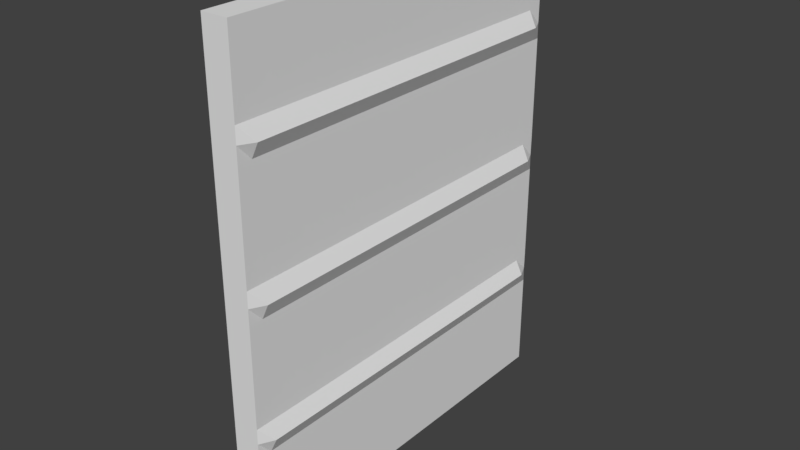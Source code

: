 # Source: wall.blend  (saved by Blender 2.79.0; exported with 4.5.12 LTS)
import bpy
from mathutils import Matrix  # noqa: F401  (used for matrix-valued properties, if any)

bpy.ops.wm.read_factory_settings(use_empty=True)
scene = bpy.context.scene
scene.name = 'Scene'

# ---- collections
col_collection_1 = bpy.data.collections.new('Collection 1'); scene.collection.children.link(col_collection_1)

# ---- materials (node trees are filled in below, after node groups)
mat_material = bpy.data.materials.new('Material')
mat_material.alpha_threshold = 0.0
mat_material.use_transparent_shadow = False
mat_material.roughness = 0.5
mat_material.line_color = (0.0, 0.0, 0.0, 1.0)

# ---- material node trees

# ---- world
world_world = bpy.data.worlds.new('World'); scene.world = world_world
world_world.color = (0.05088, 0.05088, 0.05088)
world_world.use_sun_shadow = False
world_world.sun_shadow_jitter_overblur = 0.0
world_world.cycles.sampling_method = 'MANUAL'

# ---- meshes
me_cube = bpy.data.meshes.new('Cube')
me_cube.from_pydata([(0.05641, 0.8197, -1.0), (0.05641, -0.8197, -1.0), (-0.05641, -0.8197, -1.0), (-0.05641, 0.8197, -1.0), (0.05641, 0.8197, 1.0), (0.05641, -0.8197, 1.0), (-0.05641, -0.8197, 1.0), (-0.05641, 0.8197, 1.0), (0.05641, 0.8197, 0.6703), (0.05641, -0.8197, 0.6703), (-0.05641, -0.8197, 0.6703), (-0.05641, 0.8197, 0.6703), (0.05623, 0.8197, 0.6041), (0.05623, -0.8197, 0.6041), (-0.05641, -0.8197, 0.6041), (-0.05641, 0.8197, 0.6041), (0.05641, 0.8197, 0.5401), (0.05641, -0.8197, 0.5401), (-0.05641, -0.8197, 0.5401), (-0.05641, 0.8197, 0.5401), (0.05641, 0.8197, 0.09493), (0.05641, -0.8197, 0.09493), (-0.05641, -0.8197, 0.09493), (-0.05641, 0.8197, 0.09493), (0.05576, 0.8197, 0.02767), (0.05576, -0.8197, 0.02767), (-0.05641, -0.8197, 0.02767), (-0.05641, 0.8197, 0.02767), (0.05641, 0.8197, -0.03806), (0.05641, -0.8197, -0.03806), (-0.05641, -0.8197, -0.03806), (-0.05641, 0.8197, -0.03806), (0.05641, 0.8197, -0.4589), (0.05641, -0.8197, -0.4589), (-0.05641, -0.8197, -0.4589), (-0.05641, 0.8197, -0.4589), (0.05576, 0.8197, -0.522), (0.05576, -0.8197, -0.522), (-0.05641, -0.8197, -0.522), (-0.05641, 0.8197, -0.522), (0.05641, 0.8197, -0.5857), (0.05641, -0.8197, -0.5857), (-0.05641, -0.8197, -0.5857), (-0.05641, 0.8197, -0.5857), (0.05641, -0.7601, -1.0), (-0.05641, -0.7601, -1.0), (0.05641, -0.7601, 1.0), (-0.05641, -0.7601, 1.0), (-0.05641, -0.7601, 0.6703), (0.05641, -0.7601, 0.6703), (0.08734, -0.7601, 0.6041), (-0.05641, -0.7601, 0.6041), (-0.05641, -0.7601, 0.5401), (0.05641, -0.7601, 0.5401), (0.05641, -0.7601, 0.09493), (-0.05641, -0.7601, 0.09493), (-0.05641, -0.7601, 0.02767), (0.08687, -0.7601, 0.02767), (0.05641, -0.7601, -0.03806), (-0.05641, -0.7601, -0.03806), (-0.05641, -0.7601, -0.4589), (0.05641, -0.7601, -0.4589), (0.08687, -0.7601, -0.522), (-0.05641, -0.7601, -0.522), (-0.05641, -0.7601, -0.5857), (0.05641, -0.7601, -0.5857), (-0.05641, 0.7544, -1.0), (-0.05641, 0.7544, 1.0), (-0.05641, 0.7544, 0.6703), (-0.05641, 0.7544, 0.6041), (-0.05641, 0.7544, 0.5401), (-0.05641, 0.7544, 0.09493), (-0.05641, 0.7544, 0.02767), (-0.05641, 0.7544, -0.03806), (-0.05641, 0.7544, -0.4589), (-0.05641, 0.7544, -0.522), (-0.05641, 0.7544, -0.5857), (0.05641, 0.7544, -1.0), (0.05641, 0.7544, 1.0), (0.05641, 0.7544, 0.6703), (0.08734, 0.7544, 0.6041), (0.05641, 0.7544, 0.5401), (0.05641, 0.7544, 0.09493), (0.08687, 0.7544, 0.02767), (0.05641, 0.7544, -0.03806), (0.05641, 0.7544, -0.4589), (0.08687, 0.7544, -0.522), (0.05641, 0.7544, -0.5857)], [], [(44, 1, 2, 45), (46, 47, 6, 5), (49, 46, 5, 9), (9, 5, 6, 10), (68, 67, 7, 11), (40, 0, 3, 43), (4, 8, 11, 7), (69, 68, 11, 15), (13, 9, 10, 14), (50, 49, 9, 13), (53, 50, 13, 17), (17, 13, 14, 18), (70, 69, 15, 19), (8, 12, 15, 11), (71, 70, 19, 23), (21, 17, 18, 22), (54, 53, 17, 21), (12, 16, 19, 15), (57, 54, 21, 25), (25, 21, 22, 26), (72, 71, 23, 27), (16, 20, 23, 19), (73, 72, 27, 31), (29, 25, 26, 30), (58, 57, 25, 29), (20, 24, 27, 23), (61, 58, 29, 33), (33, 29, 30, 34), (74, 73, 31, 35), (24, 28, 31, 27), (75, 74, 35, 39), (37, 33, 34, 38), (62, 61, 33, 37), (28, 32, 35, 31), (65, 62, 37, 41), (41, 37, 38, 42), (76, 75, 39, 43), (32, 36, 39, 35), (66, 76, 43, 3), (1, 41, 42, 2), (44, 65, 41, 1), (36, 40, 43, 39), (77, 87, 65, 44), (2, 42, 64, 45), (42, 38, 63, 64), (87, 86, 62, 65), (86, 85, 61, 62), (38, 34, 60, 63), (34, 30, 59, 60), (85, 84, 58, 61), (84, 83, 57, 58), (30, 26, 56, 59), (26, 22, 55, 56), (83, 82, 54, 57), (82, 81, 53, 54), (22, 18, 52, 55), (18, 14, 51, 52), (81, 80, 50, 53), (80, 79, 49, 50), (14, 10, 48, 51), (10, 6, 47, 48), (79, 78, 46, 49), (78, 67, 47, 46), (77, 44, 45, 66), (0, 77, 66, 3), (4, 7, 67, 78), (8, 4, 78, 79), (12, 8, 79, 80), (16, 12, 80, 81), (20, 16, 81, 82), (24, 20, 82, 83), (28, 24, 83, 84), (32, 28, 84, 85), (36, 32, 85, 86), (40, 36, 86, 87), (0, 40, 87, 77), (45, 64, 76, 66), (64, 63, 75, 76), (63, 60, 74, 75), (60, 59, 73, 74), (59, 56, 72, 73), (56, 55, 71, 72), (55, 52, 70, 71), (52, 51, 69, 70), (51, 48, 68, 69), (48, 47, 67, 68)])
_uv = me_cube.uv_layers.new(name='UVMap')
_uv.uv.foreach_set('vector', [0.1751, 0.07548, 0.1743, 0.05882, 0.2058, 0.05715, 0.2065, 0.07392, 0.8016, 0.07634, 0.7704, 0.07492, 0.7711, 0.05827, 0.8024, 0.05978, 0.6837, 0.9641, 0.7778, 0.9643, 0.7778, 0.9814, 0.6832, 0.9814, 0.6791, 0.02356, 0.7721, 0.02647, 0.7711, 0.05827, 0.6783, 0.05524, 0.6705, 0.4831, 0.7479, 0.4801, 0.7428, 0.4949, 0.6714, 0.4993, 0.3265, 0.5335, 0.2149, 0.5167, 0.2391, 0.4931, 0.3283, 0.5033, 0.7666, 0.5149, 0.675, 0.5317, 0.6714, 0.4993, 0.7428, 0.4949, 0.653, 0.4834, 0.6705, 0.4831, 0.6714, 0.4993, 0.6538, 0.5008, 0.6605, 0.02315, 0.6791, 0.02356, 0.6783, 0.05524, 0.6598, 0.05481, 0.6638, 0.9621, 0.6837, 0.9641, 0.6832, 0.9814, 0.6638, 0.9809, 0.6438, 0.9644, 0.6638, 0.9621, 0.6638, 0.9809, 0.6447, 0.9818, 0.6425, 0.02271, 0.6605, 0.02315, 0.6598, 0.05481, 0.6419, 0.05446, 0.6357, 0.4838, 0.653, 0.4834, 0.6538, 0.5008, 0.6363, 0.5017, 0.675, 0.5317, 0.6559, 0.5332, 0.6538, 0.5008, 0.6714, 0.4993, 0.5144, 0.487, 0.6357, 0.4838, 0.6363, 0.5017, 0.5146, 0.5049, 0.5164, 0.02076, 0.6425, 0.02271, 0.6419, 0.05446, 0.5161, 0.05264, 0.5158, 0.9662, 0.6438, 0.9644, 0.6447, 0.9818, 0.5154, 0.9834, 0.6559, 0.5332, 0.6375, 0.5335, 0.6363, 0.5017, 0.6538, 0.5008, 0.4959, 0.964, 0.5158, 0.9662, 0.5154, 0.9834, 0.4957, 0.9828, 0.4973, 0.02079, 0.5164, 0.02076, 0.5161, 0.05264, 0.4971, 0.05251, 0.496, 0.4871, 0.5144, 0.487, 0.5146, 0.5049, 0.4961, 0.5051, 0.6375, 0.5335, 0.5153, 0.5362, 0.5146, 0.5049, 0.6363, 0.5017, 0.4781, 0.4871, 0.496, 0.4871, 0.4961, 0.5051, 0.478, 0.505, 0.4787, 0.02054, 0.4973, 0.02079, 0.4971, 0.05251, 0.4786, 0.05246, 0.4756, 0.966, 0.4959, 0.964, 0.4957, 0.9828, 0.4761, 0.9834, 0.5153, 0.5362, 0.4961, 0.5367, 0.4961, 0.5051, 0.5146, 0.5049, 0.355, 0.9655, 0.4756, 0.966, 0.4761, 0.9834, 0.3543, 0.9826, 0.359, 0.02104, 0.4787, 0.02054, 0.4786, 0.05246, 0.3593, 0.053, 0.3635, 0.4858, 0.4781, 0.4871, 0.478, 0.505, 0.3632, 0.5039, 0.4961, 0.5367, 0.4776, 0.5363, 0.478, 0.505, 0.4961, 0.5051, 0.3463, 0.4855, 0.3635, 0.4858, 0.3632, 0.5039, 0.3458, 0.5036, 0.3411, 0.02144, 0.359, 0.02104, 0.3593, 0.053, 0.3416, 0.05322, 0.3362, 0.9631, 0.355, 0.9655, 0.3543, 0.9826, 0.3358, 0.9817, 0.4776, 0.5363, 0.3624, 0.5351, 0.3632, 0.5039, 0.478, 0.505, 0.3163, 0.9648, 0.3362, 0.9631, 0.3358, 0.9817, 0.3168, 0.9822, 0.323, 0.02156, 0.3411, 0.02144, 0.3416, 0.05322, 0.3236, 0.05354, 0.329, 0.4848, 0.3463, 0.4855, 0.3458, 0.5036, 0.3283, 0.5033, 0.3624, 0.5351, 0.3444, 0.5348, 0.3458, 0.5036, 0.3632, 0.5039, 0.2333, 0.479, 0.329, 0.4848, 0.3283, 0.5033, 0.2391, 0.4931, 0.2049, 0.02499, 0.323, 0.02156, 0.3236, 0.05354, 0.2058, 0.05715, 0.1981, 0.9655, 0.3163, 0.9648, 0.3168, 0.9822, 0.1981, 0.9823, 0.3444, 0.5348, 0.3265, 0.5335, 0.3283, 0.5033, 0.3458, 0.5036, 0.212, 0.5347, 0.3245, 0.5514, 0.3163, 0.9648, 0.1981, 0.9655, 0.2058, 0.05715, 0.3236, 0.05354, 0.3241, 0.0703, 0.2065, 0.07392, 0.3236, 0.05354, 0.3416, 0.05322, 0.3418, 0.06998, 0.3241, 0.0703, 0.3245, 0.5514, 0.3433, 0.5543, 0.3362, 0.9631, 0.3163, 0.9648, 0.3433, 0.5543, 0.3626, 0.5532, 0.355, 0.9655, 0.3362, 0.9631, 0.3416, 0.05322, 0.3593, 0.053, 0.3594, 0.06982, 0.3418, 0.06998, 0.3593, 0.053, 0.4786, 0.05246, 0.4787, 0.06924, 0.3594, 0.06982, 0.3626, 0.5532, 0.4769, 0.5542, 0.4756, 0.966, 0.355, 0.9655, 0.4769, 0.5542, 0.496, 0.5562, 0.4959, 0.964, 0.4756, 0.966, 0.4786, 0.05246, 0.4971, 0.05251, 0.4971, 0.06927, 0.4787, 0.06924, 0.4971, 0.05251, 0.5161, 0.05264, 0.5159, 0.06942, 0.4971, 0.06927, 0.496, 0.5562, 0.5162, 0.5544, 0.5158, 0.9662, 0.4959, 0.964, 0.5162, 0.5544, 0.6376, 0.5516, 0.6438, 0.9644, 0.5158, 0.9662, 0.5161, 0.05264, 0.6419, 0.05446, 0.6417, 0.07117, 0.5159, 0.06942, 0.6419, 0.05446, 0.6598, 0.05481, 0.6594, 0.07145, 0.6417, 0.07117, 0.6376, 0.5516, 0.6566, 0.553, 0.6638, 0.9621, 0.6438, 0.9644, 0.6566, 0.553, 0.6772, 0.5501, 0.6837, 0.9641, 0.6638, 0.9621, 0.6598, 0.05481, 0.6783, 0.05524, 0.6778, 0.0719, 0.6594, 0.07145, 0.6783, 0.05524, 0.7711, 0.05827, 0.7704, 0.07492, 0.6778, 0.0719, 0.6772, 0.5501, 0.7699, 0.5335, 0.7778, 0.9643, 0.6837, 0.9641, 0.7778, 0.4952, 0.7479, 0.4801, 0.7704, 0.07492, 0.8016, 0.07634, 0.2027, 0.4959, 0.1751, 0.07548, 0.2065, 0.07392, 0.2333, 0.479, 0.2149, 0.5167, 0.2027, 0.4959, 0.2333, 0.479, 0.2391, 0.4931, 0.7666, 0.5149, 0.7428, 0.4949, 0.7479, 0.4801, 0.7778, 0.4952, 0.675, 0.5317, 0.7666, 0.5149, 0.7699, 0.5335, 0.6772, 0.5501, 0.6559, 0.5332, 0.675, 0.5317, 0.6772, 0.5501, 0.6566, 0.553, 0.6375, 0.5335, 0.6559, 0.5332, 0.6566, 0.553, 0.6376, 0.5516, 0.5153, 0.5362, 0.6375, 0.5335, 0.6376, 0.5516, 0.5162, 0.5544, 0.4961, 0.5367, 0.5153, 0.5362, 0.5162, 0.5544, 0.496, 0.5562, 0.4776, 0.5363, 0.4961, 0.5367, 0.496, 0.5562, 0.4769, 0.5542, 0.3624, 0.5351, 0.4776, 0.5363, 0.4769, 0.5542, 0.3626, 0.5532, 0.3444, 0.5348, 0.3624, 0.5351, 0.3626, 0.5532, 0.3433, 0.5543, 0.3265, 0.5335, 0.3444, 0.5348, 0.3433, 0.5543, 0.3245, 0.5514, 0.2149, 0.5167, 0.3265, 0.5335, 0.3245, 0.5514, 0.212, 0.5347, 0.2065, 0.07392, 0.3241, 0.0703, 0.329, 0.4848, 0.2333, 0.479, 0.3241, 0.0703, 0.3418, 0.06998, 0.3463, 0.4855, 0.329, 0.4848, 0.3418, 0.06998, 0.3594, 0.06982, 0.3635, 0.4858, 0.3463, 0.4855, 0.3594, 0.06982, 0.4787, 0.06924, 0.4781, 0.4871, 0.3635, 0.4858, 0.4787, 0.06924, 0.4971, 0.06927, 0.496, 0.4871, 0.4781, 0.4871, 0.4971, 0.06927, 0.5159, 0.06942, 0.5144, 0.487, 0.496, 0.4871, 0.5159, 0.06942, 0.6417, 0.07117, 0.6357, 0.4838, 0.5144, 0.487, 0.6417, 0.07117, 0.6594, 0.07145, 0.653, 0.4834, 0.6357, 0.4838, 0.6594, 0.07145, 0.6778, 0.0719, 0.6705, 0.4831, 0.653, 0.4834, 0.6778, 0.0719, 0.7704, 0.07492, 0.7479, 0.4801, 0.6705, 0.4831])
me_cube.materials.append(mat_material)
me_cube.use_remesh_preserve_volume = False
me_cube.use_remesh_preserve_attributes = False
me_cube.use_mirror_vertex_groups = False
me_cube.update()

# ---- objects
ob_cube = bpy.data.objects.new('Cube', me_cube)

# ---- transforms, parenting, visibility, modifiers, constraints
ob_cube.location = (0.0, 0.0, 0.0)
ob_cube.lock_rotations_4d = False
ob_cube.empty_display_type = 'ARROWS'
ob_cube.lineart.crease_threshold = 0.0

# ---- collection membership
col_collection_1.objects.link(ob_cube)

# ---- scene / render settings (as saved in the file)
scene.frame_start = 1; scene.frame_end = 250; scene.frame_set(1)
scene.render.engine = 'BLENDER_EEVEE_NEXT'
scene.render.resolution_percentage = 50
scene.render.dither_intensity = 0.0
scene.cycles.use_denoising = False
scene.cycles.samples = 128
scene.cycles.sampling_pattern = 'TABULATED_SOBOL'
scene.cycles.use_adaptive_sampling = False
scene.cycles.use_light_tree = False
scene.cycles.blur_glossy = 0.0
scene.cycles.sample_clamp_indirect = 0.0
scene.view_settings.view_transform = 'Standard'
bpy.context.view_layer.update()

# ---- added for rendering (the .blend has no active camera and no usable light): camera, sun
cam_auto = bpy.data.cameras.new('AutoCamera')
cam_auto.lens = 50.0
cam_auto.sensor_width = 36.0
cam_auto.clip_end = 1000.0
ob_auto_camera = bpy.data.objects.new('AutoCamera', cam_auto)
scene.collection.objects.link(ob_auto_camera)
ob_auto_camera.location = (2.41184, -2.87565, 1.9171)
ob_auto_camera.rotation_euler = (1.09748, -7.21219e-08, 0.694738)
scene.camera = ob_auto_camera
light_auto_sun = bpy.data.lights.new('AutoSun', 'SUN')
light_auto_sun.energy = 3.0
light_auto_sun.angle = 0.0523599
ob_auto_sun = bpy.data.objects.new('AutoSun', light_auto_sun)
scene.collection.objects.link(ob_auto_sun)
ob_auto_sun.rotation_euler = (0.872665, 0.174533, 0.523599)
bpy.context.view_layer.update()
